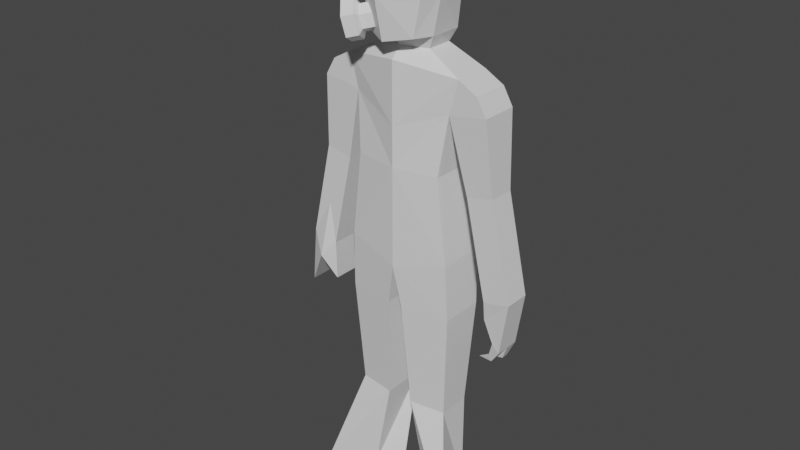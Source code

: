 # Source: zombie.blend  (saved by Blender 3.6.13; exported with 4.5.12 LTS)
import bpy
from mathutils import Matrix  # noqa: F401  (used for matrix-valued properties, if any)

bpy.ops.wm.read_factory_settings(use_empty=True)
scene = bpy.context.scene
scene.name = 'Scene'

# ---- materials (node trees are filled in below, after node groups)
mat_material = bpy.data.materials.new('Material')
mat_material.alpha_threshold = 0.0
mat_material.use_transparent_shadow = False
mat_material.roughness = 0.5
mat_material.line_color = (0.0, 0.0, 0.0, 1.0)

# ---- material node trees
mat_material.use_nodes = True; mat_material.node_tree.nodes.clear()
_N = mat_material.node_tree.nodes; _L = mat_material.node_tree.links
n0 = _N.new('ShaderNodeOutputMaterial'); n0.name = 'Material Output'; n0.location = (300, 300)
n1 = _N.new('ShaderNodeBsdfPrincipled'); n1.name = 'Principled BSDF'; n1.location = (10, 300)
n1.distribution = 'GGX'
n1.subsurface_method = 'RANDOM_WALK_SKIN'
n1.inputs[3].default_value = 1.45
n1.inputs[27].default_value = (0.0, 0.0, 0.0, 1.0)
n1.inputs[28].default_value = 1.0
_L.new(n1.outputs[0], n0.inputs[0])
n0.is_active_output = True

# ---- world
world_world = bpy.data.worlds.new('World'); scene.world = world_world
world_world.use_nodes = True; world_world.node_tree.nodes.clear()
_N = world_world.node_tree.nodes; _L = world_world.node_tree.links
n0 = _N.new('ShaderNodeOutputWorld'); n0.name = 'World Output'; n0.location = (300, 300)
n1 = _N.new('ShaderNodeBackground'); n1.name = 'Background'; n1.location = (10, 300)
n1.inputs[0].default_value = (0.05088, 0.05088, 0.05088, 1.0)
_L.new(n1.outputs[0], n0.inputs[0])
n0.is_active_output = True
world_world.color = (0.05088, 0.05088, 0.05088)
world_world.use_sun_shadow = False
world_world.sun_shadow_jitter_overblur = 0.0

# ---- meshes
me_cube = bpy.data.meshes.new('Cube')
me_cube.from_pydata([(0.2403, 0.076, 0.1675), (0.1782, 0.1, -0.2), (0.2403, -0.076, 0.1675), (0.1782, -0.1, -0.2), (-9.944e-09, -0.1317, -0.2), (9.944e-09, 0.1317, 0.2), (-9.944e-09, -0.1317, 0.2), (9.944e-09, 0.1317, -0.2), (-9.944e-09, -0.1317, -0.6), (0.2181, -0.1, -0.5412), (0.2181, 0.1, -0.5412), (9.944e-09, 0.1317, -0.6), (0.03019, -0.1185, -0.7692), (0.2265, -0.09, -0.7695), (0.2265, 0.09, -0.7695), (0.03019, 0.1185, -0.7692), (0.05414, -0.08891, -1.209), (0.2014, -0.0675, -1.209), (0.2014, 0.0675, -1.209), (0.05414, 0.08891, -1.209), (0.05414, -0.006394, -1.609), (0.2014, -0.0675, -1.609), (0.3052, 0.1917, -1.609), (0.1362, 0.07983, -1.609), (0.2043, -0.076, 0.03252), (0.2043, 0.076, 0.03252), (9.944e-09, 0.1317, -0.04365), (-9.944e-09, -0.1317, -0.04365), (0.3574, -0.076, 0.05635), (0.3178, -0.076, 0.1245), (0.3178, 0.076, 0.1245), (0.3574, 0.076, 0.05635), (0.2734, 0.0532, -0.2639), (0.2734, -0.0532, -0.2639), (0.3806, 0.0532, -0.2401), (0.3806, -0.0532, -0.2401), (0.3603, 0.0532, -0.6544), (0.3603, -0.0532, -0.6544), (0.4674, 0.0532, -0.6305), (0.4674, -0.0532, -0.6305), (0.3676, 0.04183, -0.8214), (0.3676, -0.06457, -0.8214), (0.498, 0.04183, -0.8706), (0.498, -0.06457, -0.8706), (0.1003, 0.0532, 0.24), (0.1003, -0.0532, 0.24), (6.961e-09, 0.0922, 0.24), (-6.961e-09, -0.0922, 0.24), (0.1003, 0.0532, 0.24), (0.1003, -0.0532, 0.24), (6.961e-09, 0.0922, 0.24), (-6.961e-09, -0.0922, 0.24), (0.1254, 0.0665, 0.29), (0.1254, -0.0665, 0.29), (8.701e-09, 0.1153, 0.29), (-8.701e-09, -0.1153, 0.29), (0.1254, 0.0665, 0.6515), (0.1254, -0.0665, 0.6102), (5.031e-09, 0.06663, 0.69), (-8.701e-09, -0.1153, 0.6102), (1.387e-08, 0.1837, 0.2747), (0.09381, 0.135, 0.29), (1.387e-08, 0.1837, 0.6257), (0.1254, 0.135, 0.6001), (-1.039e-08, -0.1376, 0.44), (8.701e-09, 0.1153, 0.49), (0.1527, 0.06131, 0.44), (0.1418, -0.0665, 0.44), (1.675e-08, 0.2218, 0.44), (0.1254, 0.135, 0.44), (-0.2403, 0.076, 0.1675), (-0.1782, 0.1, -0.2), (-0.2403, -0.076, 0.1675), (-0.1782, -0.1, -0.2), (-0.2181, -0.1, -0.5412), (-0.2181, 0.1, -0.5412), (-0.03019, -0.1185, -0.7692), (-0.2265, -0.09, -0.7695), (-0.2265, 0.09, -0.7695), (-0.03019, 0.1185, -0.7692), (-0.05414, -0.08891, -1.209), (-0.2014, -0.0675, -1.209), (-0.2014, 0.0675, -1.209), (-0.05414, 0.08891, -1.209), (-0.05414, -0.006394, -1.609), (-0.2014, -0.0675, -1.609), (-0.3052, 0.1917, -1.609), (-0.1362, 0.07983, -1.609), (-0.2043, -0.076, 0.03252), (-0.2043, 0.076, 0.03252), (-0.3574, -0.076, 0.05635), (-0.3178, -0.076, 0.1245), (-0.3178, 0.076, 0.1245), (-0.3574, 0.076, 0.05635), (-0.2734, 0.0532, -0.2639), (-0.2734, -0.0532, -0.2639), (-0.3806, 0.0532, -0.2401), (-0.3806, -0.0532, -0.2401), (-0.3603, 0.0532, -0.6544), (-0.3603, -0.0532, -0.6544), (-0.4674, 0.0532, -0.6305), (-0.4674, -0.0532, -0.6305), (-0.3576, 0.04183, -0.7314), (-0.3576, -0.06457, -0.7314), (-0.428, 0.04183, -0.8506), (-0.428, -0.06457, -0.8506), (-0.1003, 0.0532, 0.24), (-0.1003, -0.0532, 0.24), (-0.1003, 0.0532, 0.24), (-0.1003, -0.0532, 0.24), (-0.1254, 0.0665, 0.29), (-0.1254, -0.0665, 0.29), (-0.1254, 0.0665, 0.6515), (-0.1254, -0.0665, 0.6102), (-0.09381, 0.135, 0.29), (-0.1254, 0.135, 0.6001), (-0.1527, 0.06131, 0.44), (-0.1418, -0.0665, 0.44), (-0.1254, 0.135, 0.44), (-0.3978, 0.04183, -0.821), (-0.3978, -0.06457, -0.821), (-0.3978, -0.01137, -0.821), (-0.428, -0.01137, -0.8506), (-0.3576, -0.01137, -0.7314), (-0.3879, 0.02853, -0.9067), (-0.3728, 0.02853, -0.8919), (-0.3728, 0.001932, -0.8919), (-0.3879, 0.001932, -0.9067), (-0.3863, -0.05127, -0.8984), (-0.4014, -0.05127, -0.9132), (-0.3254, 0.01523, -0.915), (-0.4014, -0.02467, -0.9132), (-0.3863, -0.02467, -0.8984), (-0.3489, -0.03797, -0.9315), (0.03378, 0.1141, -0.8353), (0.03378, -0.1141, -0.8353), (0.2227, -0.08663, -0.8355), (0.2227, 0.08662, -0.8355), (-0.03378, 0.1141, -0.8353), (-0.03378, -0.1141, -0.8353), (-0.2227, -0.08662, -0.8355), (-0.2227, 0.08663, -0.8355), (-0.3893, 0.0532, -0.2791), (-0.2821, 0.0532, -0.303), (-0.3893, -0.0532, -0.2791), (-0.2821, -0.0532, -0.303), (0.3893, 0.0532, -0.2791), (0.2821, 0.0532, -0.303), (0.3893, -0.0532, -0.2791), (0.2821, -0.0532, -0.303), (0.3771, 0.05662, -0.1956), (0.2631, 0.05662, -0.2194), (0.3771, -0.05662, -0.1956), (0.2631, -0.05662, -0.2194), (-0.3771, 0.05662, -0.1956), (-0.2631, 0.05662, -0.2194), (-0.3771, -0.05662, -0.1956), (-0.2631, -0.05662, -0.2194), (0.4178, 0.07907, -0.721), (0.4178, -0.1018, -0.721), (0.3838, 0.0532, -0.4825), (0.3838, -0.0532, -0.4825), (0.4283, 0.0532, -0.4548), (0.3212, -0.0532, -0.4787), (0.3212, 0.0532, -0.4787), (0.4283, -0.0532, -0.4548), (0.4008, -0.0775, -0.6017), (0.4008, 0.06614, -0.6017)], [], [(6, 2, 45, 47), (0, 2, 29, 30), (3, 4, 8, 9), (26, 5, 0, 25), (24, 2, 6, 27), (11, 10, 14, 15), (4, 7, 11, 8), (7, 1, 10, 11), (1, 3, 9, 10), (135, 134, 19, 16), (9, 8, 12, 13), (8, 11, 15, 12), (10, 9, 13, 14), (16, 19, 23, 20), (137, 136, 17, 18), (134, 137, 18, 19), (136, 135, 16, 17), (20, 23, 22, 21), (18, 17, 21, 22), (19, 18, 22, 23), (17, 16, 20, 21), (3, 24, 27, 4), (7, 26, 25, 1), (1, 25, 24, 3), (31, 30, 29, 28), (2, 24, 29), (25, 30, 31), (151, 150, 34, 32), (147, 146, 162, 160, 164), (150, 152, 35, 34), (153, 151, 32, 33), (152, 153, 33, 35), (39, 161, 166), (146, 148, 165, 162), (148, 149, 163, 161, 165), (149, 147, 164, 163), (41, 40, 158, 159), (37, 36, 40, 41), (36, 167, 158, 40), (38, 39, 43, 42), (46, 47, 51, 50), (0, 5, 46, 44), (5, 6, 47, 46), (2, 0, 44, 45), (48, 50, 54, 52), (44, 46, 50, 48), (47, 45, 49, 51), (45, 44, 48, 49), (65, 64, 59, 58), (51, 49, 53, 55), (49, 48, 52, 53), (50, 51, 55, 54), (58, 59, 57, 56), (66, 52, 61, 69), (64, 67, 57, 59), (67, 66, 56, 57), (69, 68, 62, 63), (52, 54, 60, 61), (65, 58, 62, 68), (58, 56, 63, 62), (54, 65, 68, 60), (61, 60, 68, 69), (53, 52, 66, 67), (55, 53, 67, 64), (56, 66, 69, 63), (54, 55, 64, 65), (6, 47, 107, 72), (70, 92, 91, 72), (73, 74, 8, 4), (26, 89, 70, 5), (88, 27, 6, 72), (11, 79, 78, 75), (7, 11, 75, 71), (71, 75, 74, 73), (139, 80, 83, 138), (74, 77, 76, 8), (8, 76, 79, 11), (75, 78, 77, 74), (80, 84, 87, 83), (141, 82, 81, 140), (138, 83, 82, 141), (140, 81, 80, 139), (84, 85, 86, 87), (82, 86, 85, 81), (83, 87, 86, 82), (81, 85, 84, 80), (73, 4, 27, 88), (7, 71, 89, 26), (71, 73, 88, 89), (93, 90, 91, 92), (72, 91, 88), (89, 93, 92), (155, 94, 96, 154), (143, 98, 100, 142), (154, 96, 97, 156), (157, 95, 94, 155), (156, 97, 95, 157), (101, 105, 120, 103, 99), (142, 100, 101, 144), (144, 101, 99, 145), (145, 99, 98, 143), (103, 120, 121, 123), (99, 103, 123, 102, 98), (98, 102, 119, 104, 100), (100, 104, 122, 105, 101), (70, 106, 46, 5), (72, 107, 106, 70), (108, 110, 54, 50), (106, 108, 50, 46), (47, 51, 109, 107), (107, 109, 108, 106), (51, 55, 111, 109), (109, 111, 110, 108), (58, 112, 113, 59), (116, 118, 114, 110), (64, 59, 113, 117), (117, 113, 112, 116), (118, 115, 62, 68), (110, 114, 60, 54), (58, 62, 115, 112), (114, 118, 68, 60), (111, 117, 116, 110), (55, 64, 117, 111), (112, 115, 118, 116), (104, 119, 125, 124), (123, 121, 119, 102), (121, 120, 128, 132), (126, 127, 130), (121, 122, 127, 126), (119, 121, 126, 125), (122, 104, 124, 127), (122, 121, 132, 131), (125, 126, 130), (127, 124, 130), (124, 125, 130), (132, 128, 133), (105, 122, 131, 129), (120, 105, 129, 128), (131, 132, 133), (128, 129, 133), (129, 131, 133), (13, 12, 135, 136), (15, 14, 137, 134), (14, 13, 136, 137), (12, 15, 134, 135), (77, 140, 139, 76), (79, 138, 141, 78), (78, 141, 140, 77), (76, 139, 138, 79), (95, 145, 143, 94), (97, 144, 145, 95), (96, 142, 144, 97), (94, 143, 142, 96), (33, 32, 147, 149), (35, 33, 149, 148), (34, 35, 148, 146), (32, 34, 146, 147), (28, 24, 153, 152), (24, 25, 151, 153), (31, 28, 152, 150), (25, 31, 150, 151), (90, 156, 157, 88), (88, 157, 155, 89), (93, 154, 156, 90), (89, 155, 154, 93), (92, 70, 89), (88, 91, 90), (30, 25, 0), (29, 24, 28), (159, 158, 42, 43), (158, 167, 38, 42), (159, 166, 37, 41), (164, 160, 36), (160, 162, 38), (163, 164, 36, 37), (162, 165, 39, 38), (165, 161, 39), (161, 163, 37), (167, 36, 160), (37, 166, 161), (166, 159, 43, 39), (38, 167, 160)])
_uv = me_cube.uv_layers.new(name='UVMap')
_uv.uv.foreach_set('vector', [0.54, 0.7974, 0.5237, 0.8899, 0.5071, 0.8327, 0.5211, 0.7948, 0.469, 0.8945, 0.5237, 0.8899, 0.5287, 0.9222, 0.474, 0.9268, 0.4877, 0.1405, 0.5544, 0.1507, 0.5305, 0.3, 0.4524, 0.2655, 0.1769, 0.1067, 0.1769, 0.01452, 0.2678, 0.02765, 0.2542, 0.0787, 0.4917, 0.05255, 0.4864, 6.94e-09, 0.5783, 0.001332, 0.5637, 0.09229, 0.1769, 0.317, 0.2594, 0.2953, 0.2626, 0.3817, 0.1883, 0.3812, 0.8973, 4.883e-05, 0.997, 0.0, 0.997, 0.1513, 0.8973, 0.1514, 0.1769, 0.1658, 0.2443, 0.1663, 0.2594, 0.2953, 0.1769, 0.317, 0.8173, 0.09023, 0.8929, 0.08796, 0.8973, 0.2164, 0.8217, 0.2187, 0.9042, 0.2407, 0.9906, 0.2406, 0.9812, 0.3824, 0.9139, 0.3824, 0.4524, 0.2655, 0.5305, 0.3, 0.509, 0.3616, 0.4356, 0.3504, 0.8973, 0.1514, 0.997, 0.1513, 0.9922, 0.2156, 0.9025, 0.2157, 0.8217, 0.2187, 0.8973, 0.2164, 0.8963, 0.3027, 0.8282, 0.3048, 0.9139, 0.3824, 0.9812, 0.3824, 0.9784, 0.5344, 0.9452, 0.5337, 0.8302, 0.3297, 0.8957, 0.3278, 0.8927, 0.4696, 0.8416, 0.4711, 0.1897, 0.4062, 0.2612, 0.4067, 0.2531, 0.5484, 0.1974, 0.5481, 0.433, 0.3753, 0.5037, 0.3861, 0.4737, 0.5249, 0.4186, 0.5165, 0.3206, 0.6995, 0.3044, 0.7414, 0.2615, 0.805, 0.2603, 0.6995, 0.8416, 0.4711, 0.8927, 0.4696, 0.8973, 0.6208, 0.8003, 0.6224, 0.1974, 0.5481, 0.2531, 0.5484, 0.2924, 0.6978, 0.2284, 0.6995, 0.4186, 0.5165, 0.4737, 0.5249, 0.4496, 0.6756, 0.3947, 0.6658, 0.4877, 0.1405, 0.4917, 0.05255, 0.5637, 0.09229, 0.5544, 0.1507, 0.1769, 0.1658, 0.1769, 0.1067, 0.2542, 0.0787, 0.2443, 0.1663, 0.8173, 0.09023, 0.824, 0.001721, 0.8814, 7.449e-09, 0.8929, 0.08796, 0.7031, 0.6482, 0.7031, 0.623, 0.7606, 0.6239, 0.7606, 0.6492, 0.4864, 6.94e-09, 0.4917, 0.05255, 0.4548, 0.01144, 0.2542, 0.0787, 0.2971, 0.04393, 0.3121, 0.06969, 0.2764, 0.1743, 0.3196, 0.1653, 0.3209, 0.1821, 0.2804, 0.1911, 0.2836, 0.2059, 0.3242, 0.1969, 0.339, 0.2633, 0.3335, 0.3343, 0.2984, 0.2723, 0.7091, 0.7434, 0.7519, 0.7441, 0.7504, 0.7609, 0.7101, 0.7602, 0.419, 0.7858, 0.4619, 0.7857, 0.4607, 0.8027, 0.4204, 0.8027, 0.4135, 0.1277, 0.4547, 0.1434, 0.4482, 0.1595, 0.4095, 0.1441, 0.3538, 0.2847, 0.3731, 0.2924, 0.3766, 0.3136, 0.71, 0.7749, 0.7502, 0.7755, 0.7495, 0.8415, 0.7093, 0.8408, 0.404, 0.1582, 0.4426, 0.1735, 0.4175, 0.2368, 0.3731, 0.2924, 0.3789, 0.2215, 0.4205, 0.8175, 0.4607, 0.8175, 0.461, 0.8843, 0.4208, 0.8844, 0.4167, 0.9764, 0.4569, 0.9764, 0.4572, 0.9879, 0.4169, 0.9879, 0.4211, 0.9512, 0.4613, 0.9512, 0.4569, 0.9764, 0.4167, 0.9764, 0.3132, 0.3388, 0.3267, 0.3549, 0.3198, 0.3755, 0.3084, 0.3643, 0.7086, 0.9068, 0.7489, 0.9075, 0.7516, 0.965, 0.7114, 0.9643, 0.4688, 0.6899, 0.4688, 0.6899, 0.4688, 0.6899, 0.4688, 0.6899, 0.2678, 0.02765, 0.1769, 0.01452, 0.1769, -1.692e-08, 0.2148, 0.0005822, 0.7757, 0.623, 0.7757, 0.7226, 0.7606, 0.7077, 0.7606, 0.6379, 0.5237, 0.8899, 0.469, 0.8945, 0.4688, 0.8359, 0.5071, 0.8327, 0.6745, 0.7753, 0.6751, 0.7373, 0.6944, 0.7373, 0.6936, 0.7848, 0.4688, 0.6899, 0.4688, 0.6899, 0.4688, 0.6899, 0.4688, 0.6899, 0.4688, 0.6899, 0.4688, 0.6899, 0.4688, 0.6899, 0.4688, 0.6899, 0.4688, 0.6899, 0.4688, 0.6899, 0.4688, 0.6899, 0.4688, 0.6899, 0.6374, 0.7674, 0.54, 0.772, 0.5579, 0.7096, 0.6304, 0.6899, 0.2067, 0.8398, 0.1687, 0.8404, 0.1592, 0.8213, 0.2067, 0.8205, 0.07129, 0.8553, 0.03105, 0.8554, 0.02622, 0.8362, 0.07653, 0.8361, 0.6149, 0.8597, 0.5458, 0.8494, 0.54, 0.8294, 0.6263, 0.8422, 0.3025, 0.8759, 0.2933, 0.9501, 0.2479, 0.928, 0.2529, 0.8756, 0.02831, 0.7791, 0.02622, 0.8362, -2.924e-10, 0.8366, 0.0001685, 0.7795, 0.2067, 0.7634, 0.153, 0.7646, 0.1592, 0.7003, 0.2067, 0.6995, 0.07654, 0.7791, 0.02831, 0.7791, 0.02584, 0.6995, 0.07619, 0.715, 0.2479, 0.9114, 0.2005, 0.9101, 0.2005, 0.8404, 0.2479, 0.8509, 0.0446, 0.8554, 0.02617, 0.9028, 7.789e-12, 0.9028, 0.01873, 0.8673, 0.6374, 0.7674, 0.6304, 0.6899, 0.6706, 0.7204, 0.6745, 0.7921, 0.3025, 0.8759, 0.2529, 0.8756, 0.2479, 0.8563, 0.2964, 0.8404, 0.6263, 0.8422, 0.6374, 0.7674, 0.6745, 0.7921, 0.651, 0.8518, 0.236, 0.9681, 0.2005, 0.9731, 0.2005, 0.9101, 0.2479, 0.9114, 0.07653, 0.8361, 0.02622, 0.8362, 0.02831, 0.7791, 0.07654, 0.7791, 0.2067, 0.8205, 0.1592, 0.8213, 0.153, 0.7646, 0.2067, 0.7634, 0.02584, 0.6995, 0.02831, 0.7791, 0.0001685, 0.7795, 5.074e-09, 0.719, 0.6263, 0.8422, 0.54, 0.8294, 0.54, 0.772, 0.6374, 0.7674, 0.54, 0.7974, 0.5211, 0.7948, 0.5071, 0.7593, 0.5237, 0.7142, 0.469, 0.7187, 0.474, 0.6944, 0.5287, 0.6899, 0.5237, 0.7142, 0.6208, 0.1618, 0.6154, 0.2916, 0.5305, 0.3, 0.5544, 0.1507, 0.1769, 0.1067, 0.09956, 0.0787, 0.08593, 0.02765, 0.1769, 0.01452, 0.6444, 0.07699, 0.5637, 0.09229, 0.5783, 0.001332, 0.666, 0.02875, 0.1769, 0.317, 0.1655, 0.3812, 0.09116, 0.3817, 0.09434, 0.2953, 0.1769, 0.1658, 0.1769, 0.317, 0.09434, 0.2953, 0.1095, 0.1663, 0.783, 0.09018, 0.7787, 0.2188, 0.7031, 0.2165, 0.7073, 0.08789, 0.99, 0.6239, 0.9802, 0.7657, 0.913, 0.7656, 0.9036, 0.6238, 0.6154, 0.2916, 0.6049, 0.3775, 0.5316, 0.3652, 0.5305, 0.3, 0.997, 0.5345, 0.9917, 0.5989, 0.902, 0.5988, 0.8973, 0.5344, 0.7787, 0.2188, 0.7722, 0.305, 0.7041, 0.3029, 0.7031, 0.2165, 0.9802, 0.7657, 0.949, 0.9169, 0.9155, 0.9179, 0.913, 0.7656, 0.7702, 0.3299, 0.7588, 0.4713, 0.7077, 0.4697, 0.7047, 0.3279, 0.1641, 0.4062, 0.1564, 0.5481, 0.1007, 0.5484, 0.09259, 0.4067, 0.5995, 0.4019, 0.5691, 0.5406, 0.5142, 0.5314, 0.529, 0.3901, 0.07654, 0.8554, 0.1369, 0.8554, 0.1356, 0.9609, 0.09275, 0.8973, 0.7588, 0.4713, 0.8003, 0.623, 0.7031, 0.621, 0.7077, 0.4697, 0.1564, 0.5481, 0.1253, 0.6995, 0.0614, 0.6978, 0.1007, 0.5484, 0.5691, 0.5406, 0.5452, 0.6899, 0.49, 0.6821, 0.5142, 0.5314, 0.6208, 0.1618, 0.5544, 0.1507, 0.5637, 0.09229, 0.6444, 0.07699, 0.1769, 0.1658, 0.1095, 0.1663, 0.09956, 0.0787, 0.1769, 0.1067, 0.783, 0.09018, 0.7073, 0.08789, 0.7189, 1.897e-08, 0.7764, 0.001738, 0.8579, 0.6478, 0.8003, 0.6485, 0.8003, 0.6231, 0.8579, 0.6224, 0.666, 0.02875, 0.6923, 0.04945, 0.6444, 0.07699, 0.09956, 0.0787, 0.04163, 0.06969, 0.05663, 0.04393, 0.07733, 0.1743, 0.07341, 0.1911, 0.03286, 0.1821, 0.03417, 0.1653, 0.07012, 0.2059, 0.04055, 0.3388, 0.0, 0.3298, 0.02957, 0.1969, 0.8515, 0.7431, 0.8504, 0.7599, 0.8101, 0.7604, 0.8087, 0.7436, 0.4033, 0.786, 0.4019, 0.8029, 0.3617, 0.8029, 0.3605, 0.7859, 0.6953, 0.1728, 0.694, 0.1897, 0.6525, 0.1922, 0.6513, 0.1749, 0.7031, 0.3406, 0.6719, 0.3929, 0.6624, 0.38, 0.6529, 0.3672, 0.6616, 0.3431, 0.8505, 0.7746, 0.8515, 0.9068, 0.8112, 0.9073, 0.8102, 0.7751, 0.6949, 0.2048, 0.7031, 0.3406, 0.6616, 0.3431, 0.6534, 0.2073, 0.4018, 0.8178, 0.401, 0.9517, 0.3608, 0.9516, 0.3616, 0.8177, 0.4054, 0.9768, 0.4051, 0.9884, 0.385, 0.9884, 0.3853, 0.9768, 0.401, 0.9517, 0.4054, 0.9768, 0.3853, 0.9768, 0.3652, 0.9768, 0.3608, 0.9516, 0.04055, 0.3388, 0.04534, 0.3643, 0.03392, 0.3755, 0.02249, 0.3867, 0.0, 0.3298, 0.8515, 0.9068, 0.8483, 0.9641, 0.8282, 0.9644, 0.808, 0.9646, 0.8112, 0.9073, 0.08593, 0.02765, 0.1389, 0.0005822, 0.1769, -1.692e-08, 0.1769, 0.01452, 0.5237, 0.7142, 0.5071, 0.7593, 0.4688, 0.7625, 0.469, 0.7187, 0.6745, 0.6993, 0.6936, 0.6899, 0.6944, 0.7373, 0.6751, 0.7373, 0.4688, 0.6899, 0.4688, 0.6899, 0.4688, 0.6899, 0.4688, 0.6899, 0.4688, 0.6899, 0.4688, 0.6899, 0.4688, 0.6899, 0.4688, 0.6899, 0.4688, 0.6899, 0.4688, 0.6899, 0.4688, 0.6899, 0.4688, 0.6899, 0.2067, 0.8398, 0.2067, 0.8205, 0.2541, 0.8213, 0.2446, 0.8404, 0.08173, 0.8553, 0.07655, 0.8361, 0.1269, 0.8362, 0.122, 0.8554, 0.3025, 0.8759, 0.3441, 0.8845, 0.3391, 0.937, 0.2933, 0.9501, 0.1248, 0.7792, 0.1529, 0.7795, 0.153, 0.8365, 0.1269, 0.8362, 0.2067, 0.7634, 0.2067, 0.6995, 0.2541, 0.7003, 0.2603, 0.7646, 0.07654, 0.7792, 0.0768, 0.715, 0.1272, 0.6995, 0.1248, 0.7792, 0.153, 0.9114, 0.153, 0.8509, 0.2005, 0.8404, 0.2005, 0.9101, 0.0446, 0.9503, 0.01873, 0.9383, 7.789e-12, 0.9028, 0.02617, 0.9028, 0.3025, 0.8759, 0.2964, 0.8404, 0.3391, 0.8652, 0.3441, 0.8845, 0.165, 0.9681, 0.153, 0.9114, 0.2005, 0.9101, 0.2005, 0.9731, 0.07655, 0.8361, 0.07654, 0.7792, 0.1248, 0.7792, 0.1269, 0.8362, 0.2067, 0.8205, 0.2067, 0.7634, 0.2603, 0.7646, 0.2541, 0.8213, 0.1272, 0.6995, 0.153, 0.719, 0.1529, 0.7795, 0.1248, 0.7792, 0.02249, 0.3867, 0.03392, 0.3755, 0.03392, 0.3755, 0.02249, 0.3867, 0.3853, 0.9768, 0.385, 0.9884, 0.3649, 0.9884, 0.3652, 0.9768, 0.385, 0.9884, 0.4051, 0.9884, 0.4051, 0.9884, 0.385, 0.9884, 0.385, 0.9884, 0.3847, 1.0, 0.3748, 0.9942, 0.385, 0.9884, 0.3847, 1.0, 0.3847, 1.0, 0.385, 0.9884, 0.3649, 0.9884, 0.385, 0.9884, 0.385, 0.9884, 0.3649, 0.9884, 0.8282, 0.9644, 0.8483, 0.9641, 0.8483, 0.9641, 0.8282, 0.9644, 0.3847, 1.0, 0.385, 0.9884, 0.385, 0.9884, 0.3847, 1.0, 0.3649, 0.9884, 0.385, 0.9884, 0.3748, 0.9942, 0.8282, 0.9644, 0.8483, 0.9641, 0.8382, 0.9643, 0.02249, 0.3867, 0.03392, 0.3755, 0.0282, 0.3811, 0.385, 0.9884, 0.4051, 0.9884, 0.3949, 0.9942, 0.808, 0.9646, 0.8282, 0.9644, 0.8282, 0.9644, 0.808, 0.9646, 0.6624, 0.38, 0.6719, 0.3929, 0.6719, 0.3929, 0.6624, 0.38, 0.3847, 1.0, 0.385, 0.9884, 0.3949, 0.9942, 0.6624, 0.38, 0.6719, 0.3929, 0.6672, 0.3865, 0.808, 0.9646, 0.8282, 0.9644, 0.8181, 0.9645, 0.4356, 0.3504, 0.509, 0.3616, 0.5037, 0.3861, 0.433, 0.3753, 0.1883, 0.3812, 0.2626, 0.3817, 0.2612, 0.4067, 0.1897, 0.4062, 0.8282, 0.3048, 0.8963, 0.3027, 0.8957, 0.3278, 0.8302, 0.3297, 0.9025, 0.2157, 0.9922, 0.2156, 0.9906, 0.2406, 0.9042, 0.2407, 0.6049, 0.3775, 0.5995, 0.4019, 0.529, 0.3901, 0.5316, 0.3652, 0.1655, 0.3812, 0.1641, 0.4062, 0.09259, 0.4067, 0.09116, 0.3817, 0.7722, 0.305, 0.7702, 0.3299, 0.7047, 0.3279, 0.7041, 0.3029, 0.9917, 0.5989, 0.99, 0.6239, 0.9036, 0.6238, 0.902, 0.5988, 0.4019, 0.8029, 0.4018, 0.8178, 0.3616, 0.8177, 0.3617, 0.8029, 0.694, 0.1897, 0.6949, 0.2048, 0.6534, 0.2073, 0.6525, 0.1922, 0.8504, 0.7599, 0.8505, 0.7746, 0.8102, 0.7751, 0.8101, 0.7604, 0.07341, 0.1911, 0.07012, 0.2059, 0.02957, 0.1969, 0.03286, 0.1821, 0.4204, 0.8027, 0.4607, 0.8027, 0.4607, 0.8175, 0.4205, 0.8175, 0.4095, 0.1441, 0.4482, 0.1595, 0.4426, 0.1735, 0.404, 0.1582, 0.7101, 0.7602, 0.7504, 0.7609, 0.7502, 0.7755, 0.71, 0.7749, 0.2804, 0.1911, 0.3209, 0.1821, 0.3242, 0.1969, 0.2836, 0.2059, 0.436, 0.0345, 0.4917, 0.05255, 0.4547, 0.1434, 0.4135, 0.1277, 0.4113, 0.6899, 0.4688, 0.6899, 0.4619, 0.7857, 0.419, 0.7858, 0.7031, 0.6482, 0.7606, 0.6492, 0.7519, 0.7441, 0.7091, 0.7434, 0.2542, 0.0787, 0.3121, 0.06969, 0.3196, 0.1653, 0.2764, 0.1743, 0.7031, 0.07725, 0.6953, 0.1728, 0.6513, 0.1749, 0.6444, 0.07699, 0.4113, 0.6899, 0.4033, 0.786, 0.3605, 0.7859, 0.3538, 0.6899, 0.8579, 0.6478, 0.8515, 0.7431, 0.8087, 0.7436, 0.8003, 0.6485, 0.09956, 0.0787, 0.07733, 0.1743, 0.03417, 0.1653, 0.04163, 0.06969, 0.05663, 0.04393, 0.08593, 0.02765, 0.09956, 0.0787, 0.6444, 0.07699, 0.6923, 0.04945, 0.7031, 0.07725, 0.2971, 0.04393, 0.2542, 0.0787, 0.2678, 0.02765, 0.4548, 0.01144, 0.4917, 0.05255, 0.436, 0.0345, 0.4169, 0.9879, 0.4572, 0.9879, 0.4574, 0.9994, 0.4171, 0.9994, 0.3198, 0.3755, 0.3267, 0.3549, 0.3538, 0.3298, 0.3313, 0.3867, 0.3801, 0.3348, 0.3766, 0.3136, 0.3924, 0.3, 0.3931, 0.3256, 0.2984, 0.2723, 0.3335, 0.3343, 0.3132, 0.3388, 0.3335, 0.3343, 0.339, 0.2633, 0.3538, 0.3298, 0.4208, 0.8844, 0.461, 0.8843, 0.4613, 0.9512, 0.4211, 0.9512, 0.7093, 0.8408, 0.7495, 0.8415, 0.7489, 0.9075, 0.7086, 0.9068, 0.3789, 0.2215, 0.3731, 0.2924, 0.3538, 0.2847, 0.3731, 0.2924, 0.4175, 0.2368, 0.3924, 0.3, 0.3267, 0.3549, 0.3132, 0.3388, 0.3335, 0.3343, 0.3924, 0.3, 0.3766, 0.3136, 0.3731, 0.2924, 0.3766, 0.3136, 0.3801, 0.3348, 0.367, 0.3441, 0.3538, 0.2847, 0.3538, 0.3298, 0.3267, 0.3549, 0.3335, 0.3343])
me_cube.materials.append(mat_material)
me_cube.use_mirror_vertex_groups = False
me_cube.update()
me_cylinder = bpy.data.meshes.new('Cylinder')
me_cylinder.from_pydata([(0.0, 0.05, -0.05), (0.0, 0.05, 0.05), (0.0433, 0.025, -0.05), (0.0433, 0.025, 0.05), (0.0433, -0.025, -0.05), (0.0433, -0.025, 0.05), (0.0, -0.05, -0.05), (0.0, -0.05, 0.05), (-0.0433, -0.025, -0.05), (-0.0433, -0.025, 0.05), (-0.0433, 0.025, -0.05), (-0.0433, 0.025, 0.05)], [], [(0, 1, 3, 2), (2, 3, 5, 4), (4, 5, 7, 6), (6, 7, 9, 8), (3, 1, 11, 9, 7, 5), (8, 9, 11, 10), (10, 11, 1, 0), (0, 2, 4, 6, 8, 10)])
_uv = me_cylinder.uv_layers.new(name='UVMap')
_uv.uv.foreach_set('vector', [1.0, 0.5, 1.0, 1.0, 0.8333, 1.0, 0.8333, 0.5, 0.8333, 0.5, 0.8333, 1.0, 0.6667, 1.0, 0.6667, 0.5, 0.6667, 0.5, 0.6667, 1.0, 0.5, 1.0, 0.5, 0.5, 0.5, 0.5, 0.5, 1.0, 0.3333, 1.0, 0.3333, 0.5, 0.4578, 0.37, 0.25, 0.49, 0.04215, 0.37, 0.04215, 0.13, 0.25, 0.01, 0.4578, 0.13, 0.3333, 0.5, 0.3333, 1.0, 0.1667, 1.0, 0.1667, 0.5, 0.1667, 0.5, 0.1667, 1.0, -8.941e-08, 1.0, -8.941e-08, 0.5, 0.75, 0.49, 0.9578, 0.37, 0.9578, 0.13, 0.75, 0.01, 0.5422, 0.13, 0.5422, 0.37])
me_cylinder.update()
me_cylinder_002 = bpy.data.meshes.new('Cylinder.002')
me_cylinder_002.from_pydata([(2.474e-10, -2.328e-10, -0.0725), (1.455e-10, -1.164e-10, 0.0325), (-3.783e-10, 0.05, -0.0325), (0.0, 0.05, 0.0125), (0.0433, 0.025, -0.0325), (0.0433, 0.025, 0.0125), (0.0433, -0.025, -0.0325), (0.0433, -0.025, 0.0125), (-3.783e-10, -0.05, -0.0325), (0.0, -0.05, 0.0125), (-0.0433, -0.025, -0.0325), (-0.0433, -0.025, 0.0125), (-0.0433, 0.025, -0.0325), (-0.0433, 0.025, 0.0125)], [], [(0, 2, 4), (1, 5, 3), (2, 3, 5, 4), (0, 4, 6), (1, 7, 5), (4, 5, 7, 6), (0, 6, 8), (1, 9, 7), (6, 7, 9, 8), (0, 8, 10), (1, 11, 9), (8, 9, 11, 10), (0, 10, 12), (1, 13, 11), (10, 11, 13, 12), (0, 12, 2), (1, 3, 13), (12, 13, 3, 2)])
_uv = me_cylinder_002.uv_layers.new(name='UVMap')
_uv.uv.foreach_set('vector', [0.75, 0.25, 0.75, 0.49, 0.9578, 0.37, 0.25, 0.25, 0.4578, 0.37, 0.25, 0.49, 1.0, 0.5, 1.0, 1.0, 0.8333, 1.0, 0.8333, 0.5, 0.75, 0.25, 0.9578, 0.37, 0.9578, 0.13, 0.25, 0.25, 0.4578, 0.13, 0.4578, 0.37, 0.8333, 0.5, 0.8333, 1.0, 0.6667, 1.0, 0.6667, 0.5, 0.75, 0.25, 0.9578, 0.13, 0.75, 0.01, 0.25, 0.25, 0.25, 0.01, 0.4578, 0.13, 0.6667, 0.5, 0.6667, 1.0, 0.5, 1.0, 0.5, 0.5, 0.75, 0.25, 0.75, 0.01, 0.5422, 0.13, 0.25, 0.25, 0.04215, 0.13, 0.25, 0.01, 0.5, 0.5, 0.5, 1.0, 0.3333, 1.0, 0.3333, 0.5, 0.75, 0.25, 0.5422, 0.13, 0.5422, 0.37, 0.25, 0.25, 0.04215, 0.37, 0.04215, 0.13, 0.3333, 0.5, 0.3333, 1.0, 0.1667, 1.0, 0.1667, 0.5, 0.75, 0.25, 0.5422, 0.37, 0.75, 0.49, 0.25, 0.25, 0.25, 0.49, 0.04215, 0.37, 0.1667, 0.5, 0.1667, 1.0, -8.941e-08, 1.0, -8.941e-08, 0.5])
me_cylinder_002.update()
me_cylinder_001 = bpy.data.meshes.new('Cylinder.001')
me_cylinder_001.from_pydata([(0.0, 0.05, -0.1), (0.0, 0.05, 0.1), (0.0433, 0.025, -0.1), (0.0433, 0.025, 0.1), (0.0433, -0.025, -0.1), (0.0433, -0.025, 0.1), (0.0, -0.05, -0.1), (0.0, -0.05, 0.1), (-0.0433, -0.025, -0.1), (-0.0433, -0.025, 0.1), (-0.0433, 0.025, -0.1), (-0.0433, 0.025, 0.1)], [], [(0, 1, 3, 2), (2, 3, 5, 4), (4, 5, 7, 6), (6, 7, 9, 8), (3, 1, 11, 9, 7, 5), (8, 9, 11, 10), (10, 11, 1, 0), (0, 2, 4, 6, 8, 10)])
_uv = me_cylinder_001.uv_layers.new(name='UVMap')
_uv.uv.foreach_set('vector', [1.0, 0.5, 1.0, 1.0, 0.8333, 1.0, 0.8333, 0.5, 0.8333, 0.5, 0.8333, 1.0, 0.6667, 1.0, 0.6667, 0.5, 0.6667, 0.5, 0.6667, 1.0, 0.5, 1.0, 0.5, 0.5, 0.5, 0.5, 0.5, 1.0, 0.3333, 1.0, 0.3333, 0.5, 0.4578, 0.37, 0.25, 0.49, 0.04215, 0.37, 0.04215, 0.13, 0.25, 0.01, 0.4578, 0.13, 0.3333, 0.5, 0.3333, 1.0, 0.1667, 1.0, 0.1667, 0.5, 0.1667, 0.5, 0.1667, 1.0, -8.941e-08, 1.0, -8.941e-08, 0.5, 0.75, 0.49, 0.9578, 0.37, 0.9578, 0.13, 0.75, 0.01, 0.5422, 0.13, 0.5422, 0.37])
me_cylinder_001.update()
arm_armature_001 = bpy.data.armatures.new('Armature.001')  # bones are not reproduced

# ---- objects
ob_body = bpy.data.objects.new('Body', me_cube)
ob_armature = bpy.data.objects.new('Armature', arm_armature_001)
ob_cylinder = bpy.data.objects.new('Cylinder', me_cylinder)
ob_cylinder_001 = bpy.data.objects.new('Cylinder.001', me_cylinder_002)
ob_cylinder_002 = bpy.data.objects.new('Cylinder.002', me_cylinder_001)

# ---- transforms, parenting, visibility, modifiers, constraints
ob_body.parent = ob_armature
ob_body.location = (0.0, 0.0, 0.0)
ob_body.rotation_euler = (0.0, -0.0, 3.142)
ob_body.lock_rotations_4d = False
ob_body.empty_display_type = 'ARROWS'
ob_body.lineart.crease_threshold = 0.0
_vg = ob_body.vertex_groups.new(name='Spine')
for _i, _w in zip([1, 3, 4, 7, 8, 9, 10, 11, 12, 15, 24, 25, 26, 27, 71, 73, 74, 75, 76, 79, 88, 89, 134, 135, 138, 139, 151, 153, 155, 157], [0.818, 0.803, 0.9162, 0.9184, 0.814, 0.1078, 0.1006, 0.8082, 0.08609, 0.086, 0.002334, 0.007806, 0.1302, 0.113, 0.818, 0.803, 0.1078, 0.1006, 0.08609, 0.086, 0.002334, 0.007806, 0.043, 0.04304, 0.043, 0.04304, 0.003903, 0.001167, 0.003903, 0.001167]): _vg.add([_i], _w, 'REPLACE')
_vg = ob_body.vertex_groups.new(name='Spine.001')
for _i, _w in zip([0, 2, 3, 4, 5, 6, 7, 24, 25, 26, 27, 44, 45, 46, 47, 70, 72, 73, 88, 89, 106, 107, 151, 153, 155, 157], [0.05634, 0.01316, 0.0189, 0.04795, 0.8821, 0.8185, 0.05685, 0.02078, 0.04322, 0.7293, 0.7687, 0.6237, 0.2893, 0.9155, 0.8144, 0.05634, 0.01316, 0.0189, 0.02078, 0.04322, 0.6237, 0.2893, 0.02161, 0.01039, 0.02161, 0.01039]): _vg.add([_i], _w, 'REPLACE')
_vg = ob_body.vertex_groups.new(name='Neck')
for _i, _w in zip([48, 49, 50, 51, 52, 53, 54, 55, 60, 61, 63, 64, 65, 66, 67, 68, 69, 108, 109, 110, 111, 114, 115, 116, 117, 118], [0.6555, 0.6582, 0.7135, 0.7337, 0.4933, 0.4937, 0.5037, 0.5085, 0.4205, 0.4424, 0.007219, 0.06627, 0.08231, 0.08808, 0.08334, 0.1053, 0.09296, 0.6555, 0.6582, 0.4933, 0.4937, 0.4424, 0.007219, 0.08808, 0.08334, 0.09296]): _vg.add([_i], _w, 'REPLACE')
_vg = ob_body.vertex_groups.new(name='Head')
for _i, _w in zip([48, 49, 50, 51, 52, 53, 54, 55, 56, 57, 58, 59, 60, 61, 62, 63, 64, 65, 66, 67, 68, 69, 108, 109, 110, 111, 112, 113, 114, 115, 116, 117, 118], [0.3445, 0.3418, 0.2865, 0.2663, 0.5067, 0.5063, 0.4963, 0.4915, 0.9879, 0.9829, 0.9946, 0.9885, 0.5795, 0.5576, 0.975, 0.9714, 0.9337, 0.9177, 0.9119, 0.9167, 0.8947, 0.907, 0.3445, 0.3418, 0.5067, 0.5063, 0.9879, 0.9829, 0.5576, 0.9714, 0.9119, 0.9167, 0.907]): _vg.add([_i], _w, 'REPLACE')
_vg = ob_body.vertex_groups.new(name='Right')
for _i, _w in zip([0, 1, 2, 3, 5, 6, 24, 25, 26, 27, 28, 29, 30, 31, 44, 45, 46, 47, 150, 151, 152, 153], [0.8747, 0.08349, 0.8956, 0.0756, 0.04944, 0.08343, 0.8678, 0.8463, 0.06331, 0.05298, 0.15, 0.5002, 0.5045, 0.1503, 0.3377, 0.6669, 0.02531, 0.08733, 0.07513, 0.4232, 0.07499, 0.4339]): _vg.add([_i], _w, 'REPLACE')
_vg = ob_body.vertex_groups.new(name='Right.001')
for _i, _w in zip([0, 2, 24, 25, 28, 29, 30, 31, 32, 33, 34, 35, 146, 147, 148, 149, 150, 151, 152, 153, 162, 163, 164, 165], [0.06604, 0.06741, 0.06513, 0.07113, 0.8424, 0.4878, 0.4835, 0.8407, 0.9739, 0.973, 0.988, 0.9885, 0.494, 0.4869, 0.4942, 0.4865, 0.9143, 0.5225, 0.9154, 0.5191, 0.247, 0.2433, 0.2435, 0.2471]): _vg.add([_i], _w, 'REPLACE')
_vg = ob_body.vertex_groups.new(name='Right.002')
_vg = ob_body.vertex_groups.new(name='Right.003')
for _i, _w in zip([36, 37, 38, 39, 40, 41, 42, 43, 146, 147, 148, 149, 158, 159, 160, 161, 162, 163, 164, 165, 166, 167], [0.989, 0.9887, 0.9836, 0.9839, 0.9971, 0.9969, 0.9985, 0.9982, 0.4918, 0.4945, 0.4919, 0.4943, 0.9978, 0.9975, 0.9863, 0.9863, 0.7377, 0.7415, 0.7418, 0.7379, 0.9919, 0.9921]): _vg.add([_i], _w, 'REPLACE')
_vg = ob_body.vertex_groups.new(name='Left')
for _i, _w in zip([5, 6, 26, 27, 46, 47, 70, 71, 72, 73, 88, 89, 90, 91, 92, 93, 106, 107, 154, 155, 156, 157], [0.04944, 0.08343, 0.06331, 0.05298, 0.02531, 0.08733, 0.8747, 0.08349, 0.8956, 0.0756, 0.8678, 0.8463, 0.15, 0.5002, 0.5045, 0.1503, 0.3377, 0.6669, 0.07513, 0.4232, 0.07499, 0.4339]): _vg.add([_i], _w, 'REPLACE')
_vg = ob_body.vertex_groups.new(name='Left.001')
for _i, _w in zip([70, 72, 88, 89, 90, 91, 92, 93, 94, 95, 96, 97, 142, 143, 144, 145, 154, 155, 156, 157], [0.06604, 0.06741, 0.06513, 0.07113, 0.8424, 0.4878, 0.4835, 0.8407, 0.9739, 0.973, 0.988, 0.9885, 0.494, 0.4869, 0.4942, 0.4865, 0.9143, 0.5225, 0.9154, 0.5191]): _vg.add([_i], _w, 'REPLACE')
_vg = ob_body.vertex_groups.new(name='Left.002')
_vg = ob_body.vertex_groups.new(name='Left.003')
for _i, _w in zip([98, 99, 100, 101, 102, 103, 104, 105, 119, 120, 121, 122, 123, 124, 125, 126, 127, 128, 129, 130, 131, 132, 133, 142, 143, 144, 145], [0.989, 0.9887, 0.9836, 0.9839, 0.9971, 0.9969, 0.9985, 0.9982, 0.9978, 0.9975, 0.9977, 0.9984, 0.997, 0.9985, 0.9978, 0.9977, 0.9984, 0.9975, 0.9982, 0.9977, 0.9984, 0.9977, 0.9975, 0.4918, 0.4945, 0.4919, 0.4943]): _vg.add([_i], _w, 'REPLACE')
_vg = ob_body.vertex_groups.new(name='LeftLeg')
for _i, _w in zip([8, 11, 71, 73, 74, 75, 76, 77, 78, 79, 138, 139, 140, 141], [0.09041, 0.09307, 0.06856, 0.0759, 0.877, 0.8854, 0.8701, 0.9617, 0.9614, 0.8693, 0.4346, 0.435, 0.4809, 0.4807]): _vg.add([_i], _w, 'REPLACE')
_vg = ob_body.vertex_groups.new(name='LeftLeg.001')
for _i, _w in zip([80, 81, 82, 83, 84, 138, 139, 140, 141], [0.4573, 0.02565, 0.02221, 0.4577, 0.005216, 0.2288, 0.2286, 0.01283, 0.01111]): _vg.add([_i], _w, 'REPLACE')
_vg = ob_body.vertex_groups.new(name='LeftLeg.002')
for _i, _w in zip([80, 81, 82, 83, 84, 85, 86, 87, 138, 139, 140, 141], [0.5313, 0.9508, 0.9537, 0.5317, 0.9717, 0.997, 1.007, 0.9828, 0.2659, 0.2656, 0.4754, 0.4769]): _vg.add([_i], _w, 'REPLACE')
_vg = ob_body.vertex_groups.new(name='RightLeg')
for _i, _w in zip([1, 3, 8, 9, 10, 11, 12, 13, 14, 15, 134, 135, 136, 137], [0.06856, 0.0759, 0.09041, 0.877, 0.8854, 0.09307, 0.8701, 0.9617, 0.9614, 0.8693, 0.4346, 0.435, 0.4809, 0.4807]): _vg.add([_i], _w, 'REPLACE')
_vg = ob_body.vertex_groups.new(name='RightLeg.001')
for _i, _w in zip([16, 17, 18, 19, 20, 134, 135, 136, 137], [0.4573, 0.02565, 0.02221, 0.4577, 0.005216, 0.2288, 0.2286, 0.01283, 0.01111]): _vg.add([_i], _w, 'REPLACE')
_vg = ob_body.vertex_groups.new(name='RightLeg.002')
for _i, _w in zip([16, 17, 18, 19, 20, 21, 22, 23, 134, 135, 136, 137], [0.5313, 0.9508, 0.9537, 0.5317, 0.9717, 0.997, 1.007, 0.9828, 0.2659, 0.2656, 0.4754, 0.4769]): _vg.add([_i], _w, 'REPLACE')
_m = ob_body.modifiers.new('Armature', 'ARMATURE')
_m.object = ob_armature
ob_armature.location = (0.0, 0.0, 0.0)
ob_armature.show_in_front = True
ob_cylinder.location = (-0.0977, -0.1608, 0.3343)
ob_cylinder.rotation_euler = (1.797, 0.05144, -0.9916)
ob_cylinder.scale = (1.0, 1.0, 1.0)
ob_cylinder_001.location = (-0.1388, -0.187, 0.3231)
ob_cylinder_001.rotation_euler = (1.797, 0.05144, -0.9916)
ob_cylinder_001.scale = (1.5, 1.5, 1.0)
ob_cylinder_002.parent = ob_armature
ob_cylinder_002.location = (6.304e-15, 0.08909, -0.03083)
ob_cylinder_002.rotation_euler = (1.464, -0.6082, 0.06095)

# ---- collection membership
scene.collection.objects.link(ob_body)
scene.collection.objects.link(ob_armature)
scene.collection.objects.link(ob_cylinder)
scene.collection.objects.link(ob_cylinder_001)
scene.collection.objects.link(ob_cylinder_002)

# ---- scene / render settings (as saved in the file)
scene.frame_start = 1; scene.frame_end = 250; scene.frame_set(0)
scene.render.engine = 'BLENDER_EEVEE_NEXT'
scene.cycles.sampling_pattern = 'TABULATED_SOBOL'
scene.cycles.use_light_tree = False
scene.view_settings.view_transform = 'Filmic'
bpy.context.view_layer.update()

# ---- added for rendering (the .blend has no active camera and no usable light): camera, sun
cam_auto = bpy.data.cameras.new('AutoCamera')
cam_auto.lens = 50.0
cam_auto.sensor_width = 36.0
cam_auto.clip_end = 1000.0
ob_auto_camera = bpy.data.objects.new('AutoCamera', cam_auto)
scene.collection.objects.link(ob_auto_camera)
ob_auto_camera.location = (2.32175, -2.87522, 1.41278)
ob_auto_camera.rotation_euler = (1.09748, -7.21219e-08, 0.694738)
scene.camera = ob_auto_camera
light_auto_sun = bpy.data.lights.new('AutoSun', 'SUN')
light_auto_sun.energy = 3.0
light_auto_sun.angle = 0.0523599
ob_auto_sun = bpy.data.objects.new('AutoSun', light_auto_sun)
scene.collection.objects.link(ob_auto_sun)
ob_auto_sun.rotation_euler = (0.872665, 0.174533, 0.523599)
bpy.context.view_layer.update()
